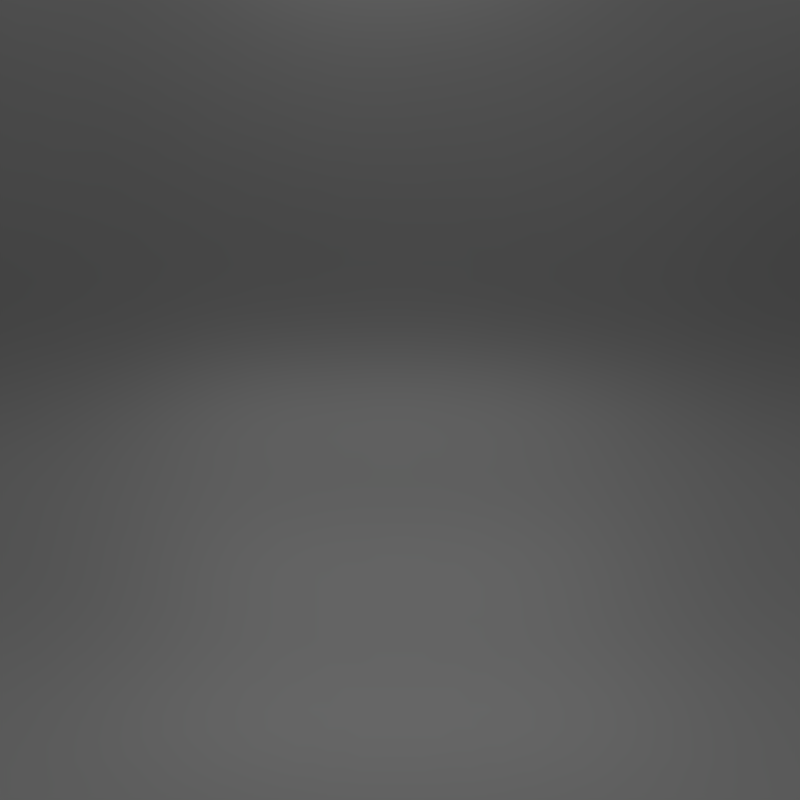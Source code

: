 # Source: thumbnail_room.blend  (saved by Blender 3.0.42; exported with 4.5.12 LTS)
import bpy
from mathutils import Matrix  # noqa: F401  (used for matrix-valued properties, if any)

bpy.ops.wm.read_factory_settings(use_empty=True)
scene = bpy.context.scene
scene.name = 'Scene'

# ---- collections
col_collection_1 = bpy.data.collections.new('Collection 1'); scene.collection.children.link(col_collection_1)

# ---- images (referenced by path relative to the original .blend; pixels are not part of the script)
import os
ASSET_DIR = os.environ.get("B2B_ASSET_DIR", "")  # directory of the original .blend (textures are referenced by path, not embedded)
HERE = os.path.dirname(os.path.abspath(__file__))  # packed textures are extracted next to this script under _unpacked/

def load_image(name, relpath, width, height, colorspace="sRGB"):
    """Load a texture the original file referenced (path relative to the .blend, or extracted next to this script)."""
    p = next((c for c in (os.path.join(HERE, relpath), os.path.join(ASSET_DIR, relpath)) if relpath and os.path.exists(c)), "")
    if p:
        img = bpy.data.images.load(p, check_existing=True)
        img.name = name
    else:  # same state as the original file: an image datablock whose file is absent (Cycles renders it pink)
        img = bpy.data.images.new(name, width, height)
        img.source = "FILE"
        img.filepath = "//" + (relpath or name)
    img.colorspace_settings.name = colorspace
    return img
img_studio008small_hdr = load_image('studio008small.hdr', '_unpacked/studio008small.7e815504.hdr', 500, 250, 'Linear Rec.709')

# ---- world
world_studio008small = bpy.data.worlds.new('studio008small'); scene.world = world_studio008small
world_studio008small.use_nodes = True; world_studio008small.node_tree.nodes.clear()
_N = world_studio008small.node_tree.nodes; _L = world_studio008small.node_tree.links
n0 = _N.new('ShaderNodeOutputWorld'); n0.name = 'World Output'; n0.location = (300, 300)
n1 = _N.new('ShaderNodeBackground'); n1.name = 'Background'; n1.location = (10, 300)
n1.inputs[1].default_value = 0.5
n2 = _N.new('ShaderNodeTexEnvironment'); n2.name = 'Environment Texture'; n2.location = (-200, 300)
n2.width = 140
n2.image = img_studio008small_hdr
n3 = _N.new('ShaderNodeMapping'); n3.name = 'Mapping'; n3.location = (-550, 300)
n4 = _N.new('ShaderNodeTexCoord'); n4.name = 'Texture Coordinate'; n4.location = (-750, 300)
_L.new(n1.outputs[0], n0.inputs[0])
_L.new(n2.outputs[0], n1.inputs[0])
_L.new(n3.outputs[0], n2.inputs[0])
_L.new(n4.outputs[0], n3.inputs[0])
n0.is_active_output = True
world_studio008small.use_sun_shadow = False
world_studio008small.sun_shadow_jitter_overblur = 0.0
world_studio008small.cycles.sampling_method = 'MANUAL'

# ---- cameras
cam_camera_top = bpy.data.cameras.new('Camera Top')
cam_camera_top.clip_start = 0.0254
cam_camera_top.clip_end = 9999.0
cam_camera_top.sensor_width = 32.0
cam_camera_top.sensor_height = 18.0
cam_camera_top.ortho_scale = 200.0
cam_camera_top.display_size = 2.0
cam_camera_top.shift_y = -0.2
cam_camera_top.dof.focus_distance = 0.0
cam_camera_top.dof.aperture_fstop = 128.0
cam_camera_top.dof.aperture_blades = 6
cam_camera_side = bpy.data.cameras.new('Camera Side')
cam_camera_side.clip_start = 0.0254
cam_camera_side.clip_end = 9999.0
cam_camera_side.sensor_width = 32.0
cam_camera_side.sensor_height = 18.0
cam_camera_side.ortho_scale = 200.0
cam_camera_side.display_size = 2.0
cam_camera_side.shift_y = -0.2
cam_camera_side.dof.focus_distance = 0.0
cam_camera_side.dof.aperture_fstop = 128.0
cam_camera_side.dof.aperture_blades = 6

# ---- objects
ob_camera_top_view = bpy.data.objects.new('Camera Top View', cam_camera_top)
ob_camera_front_view = bpy.data.objects.new('Camera Front View', cam_camera_side)

# ---- transforms, parenting, visibility, modifiers, constraints
ob_camera_top_view.location = (1.018, -1.532, 11.8)
ob_camera_top_view.lineart.crease_threshold = 0.0
ob_camera_front_view.location = (1.018, -4.569, 5.961)
ob_camera_front_view.rotation_euler = (1.571, -0.0, 0.0)
ob_camera_front_view.lineart.crease_threshold = 0.0

# ---- collection membership
scene.collection.objects.link(ob_camera_top_view)
col_collection_1.objects.link(ob_camera_front_view)

# ---- scene / render settings (as saved in the file)
scene.camera = ob_camera_front_view
scene.frame_start = 1; scene.frame_end = 250; scene.frame_set(1)
scene.render.engine = 'CYCLES'
scene.render.resolution_x = 540
scene.render.resolution_y = 540
scene.render.dither_intensity = 0.0
scene.render.film_transparent = True
scene.cycles.use_denoising = False
scene.cycles.samples = 128
scene.cycles.sampling_pattern = 'TABULATED_SOBOL'
scene.cycles.use_adaptive_sampling = False
scene.cycles.use_light_tree = False
scene.cycles.blur_glossy = 0.0
scene.cycles.max_bounces = 6
scene.cycles.transmission_bounces = 6
scene.cycles.transparent_max_bounces = 6
scene.cycles.sample_clamp_indirect = 0.0
scene.view_settings.view_transform = 'Standard'
bpy.context.view_layer.update()
